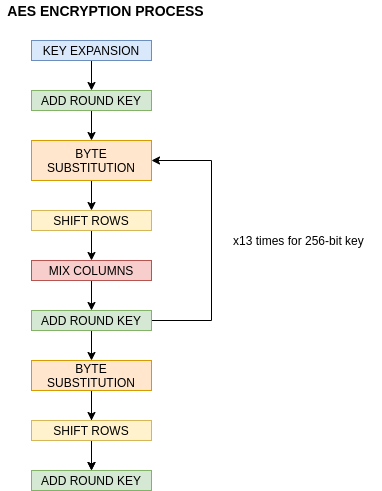

The diagram above was exported from draw.io. Its source (the exported page's mxGraphModel, read from the mxfile embedded in the PNG):
<mxGraphModel dx="868" dy="475" grid="1" gridSize="10" guides="1" tooltips="1" connect="1" arrows="1" fold="1" page="1" pageScale="1" pageWidth="827" pageHeight="1169" math="0" shadow="0">
  <root>
    <mxCell id="0" />
    <mxCell id="1" parent="0" />
    <mxCell id="ZXsObZCwD7VxYpONSpAl-1" value="&lt;b&gt;&lt;font style=&quot;font-size: 14px&quot;&gt;AES ENCRYPTION PROCESS&lt;/font&gt;&lt;/b&gt;" style="text;html=1;align=center;verticalAlign=middle;resizable=0;points=[];autosize=1;" vertex="1" parent="1">
      <mxGeometry x="309" y="40" width="210" height="20" as="geometry" />
    </mxCell>
    <mxCell id="ZXsObZCwD7VxYpONSpAl-4" value="" style="edgeStyle=orthogonalEdgeStyle;rounded=0;orthogonalLoop=1;jettySize=auto;html=1;" edge="1" parent="1" source="ZXsObZCwD7VxYpONSpAl-2" target="ZXsObZCwD7VxYpONSpAl-3">
      <mxGeometry relative="1" as="geometry" />
    </mxCell>
    <mxCell id="ZXsObZCwD7VxYpONSpAl-2" value="KEY EXPANSION" style="rounded=0;whiteSpace=wrap;html=1;fillColor=#dae8fc;strokeColor=#6c8ebf;" vertex="1" parent="1">
      <mxGeometry x="340" y="80" width="120" height="20" as="geometry" />
    </mxCell>
    <mxCell id="ZXsObZCwD7VxYpONSpAl-6" value="" style="edgeStyle=orthogonalEdgeStyle;rounded=0;orthogonalLoop=1;jettySize=auto;html=1;" edge="1" parent="1" source="ZXsObZCwD7VxYpONSpAl-3" target="ZXsObZCwD7VxYpONSpAl-5">
      <mxGeometry relative="1" as="geometry" />
    </mxCell>
    <mxCell id="ZXsObZCwD7VxYpONSpAl-3" value="ADD ROUND KEY" style="rounded=0;whiteSpace=wrap;html=1;fillColor=#d5e8d4;strokeColor=#82b366;" vertex="1" parent="1">
      <mxGeometry x="340" y="130" width="120" height="20" as="geometry" />
    </mxCell>
    <mxCell id="ZXsObZCwD7VxYpONSpAl-8" value="" style="edgeStyle=orthogonalEdgeStyle;rounded=0;orthogonalLoop=1;jettySize=auto;html=1;" edge="1" parent="1" source="ZXsObZCwD7VxYpONSpAl-5" target="ZXsObZCwD7VxYpONSpAl-7">
      <mxGeometry relative="1" as="geometry" />
    </mxCell>
    <mxCell id="ZXsObZCwD7VxYpONSpAl-5" value="BYTE SUBSTITUTION" style="rounded=0;whiteSpace=wrap;html=1;fillColor=#ffe6cc;strokeColor=#d79b00;" vertex="1" parent="1">
      <mxGeometry x="340" y="180" width="120" height="40" as="geometry" />
    </mxCell>
    <mxCell id="ZXsObZCwD7VxYpONSpAl-10" value="" style="edgeStyle=orthogonalEdgeStyle;rounded=0;orthogonalLoop=1;jettySize=auto;html=1;" edge="1" parent="1" source="ZXsObZCwD7VxYpONSpAl-7" target="ZXsObZCwD7VxYpONSpAl-9">
      <mxGeometry relative="1" as="geometry" />
    </mxCell>
    <mxCell id="ZXsObZCwD7VxYpONSpAl-7" value="SHIFT ROWS" style="rounded=0;whiteSpace=wrap;html=1;fillColor=#fff2cc;strokeColor=#d6b656;" vertex="1" parent="1">
      <mxGeometry x="340" y="250" width="120" height="20" as="geometry" />
    </mxCell>
    <mxCell id="ZXsObZCwD7VxYpONSpAl-12" value="" style="edgeStyle=orthogonalEdgeStyle;rounded=0;orthogonalLoop=1;jettySize=auto;html=1;" edge="1" parent="1" source="ZXsObZCwD7VxYpONSpAl-9" target="ZXsObZCwD7VxYpONSpAl-11">
      <mxGeometry relative="1" as="geometry" />
    </mxCell>
    <mxCell id="ZXsObZCwD7VxYpONSpAl-9" value="MIX COLUMNS" style="rounded=0;whiteSpace=wrap;html=1;fillColor=#f8cecc;strokeColor=#b85450;" vertex="1" parent="1">
      <mxGeometry x="340" y="300" width="120" height="20" as="geometry" />
    </mxCell>
    <mxCell id="ZXsObZCwD7VxYpONSpAl-14" value="" style="edgeStyle=orthogonalEdgeStyle;rounded=0;orthogonalLoop=1;jettySize=auto;html=1;" edge="1" parent="1" source="ZXsObZCwD7VxYpONSpAl-11" target="ZXsObZCwD7VxYpONSpAl-13">
      <mxGeometry relative="1" as="geometry" />
    </mxCell>
    <mxCell id="ZXsObZCwD7VxYpONSpAl-19" style="edgeStyle=orthogonalEdgeStyle;rounded=0;orthogonalLoop=1;jettySize=auto;html=1;entryX=1;entryY=0.5;entryDx=0;entryDy=0;" edge="1" parent="1" source="ZXsObZCwD7VxYpONSpAl-11" target="ZXsObZCwD7VxYpONSpAl-5">
      <mxGeometry relative="1" as="geometry">
        <mxPoint x="520" y="200" as="targetPoint" />
        <Array as="points">
          <mxPoint x="520" y="360" />
          <mxPoint x="520" y="200" />
        </Array>
      </mxGeometry>
    </mxCell>
    <mxCell id="ZXsObZCwD7VxYpONSpAl-11" value="ADD ROUND KEY" style="rounded=0;whiteSpace=wrap;html=1;fillColor=#d5e8d4;strokeColor=#82b366;" vertex="1" parent="1">
      <mxGeometry x="340" y="350" width="120" height="20" as="geometry" />
    </mxCell>
    <mxCell id="ZXsObZCwD7VxYpONSpAl-16" value="" style="edgeStyle=orthogonalEdgeStyle;rounded=0;orthogonalLoop=1;jettySize=auto;html=1;" edge="1" parent="1" source="ZXsObZCwD7VxYpONSpAl-13" target="ZXsObZCwD7VxYpONSpAl-15">
      <mxGeometry relative="1" as="geometry" />
    </mxCell>
    <mxCell id="ZXsObZCwD7VxYpONSpAl-22" value="" style="edgeStyle=orthogonalEdgeStyle;rounded=0;orthogonalLoop=1;jettySize=auto;html=1;" edge="1" parent="1" source="ZXsObZCwD7VxYpONSpAl-13" target="ZXsObZCwD7VxYpONSpAl-17">
      <mxGeometry relative="1" as="geometry" />
    </mxCell>
    <mxCell id="ZXsObZCwD7VxYpONSpAl-13" value="BYTE SUBSTITUTION" style="rounded=0;whiteSpace=wrap;html=1;fillColor=#ffe6cc;strokeColor=#d79b00;" vertex="1" parent="1">
      <mxGeometry x="340" y="400" width="120" height="30" as="geometry" />
    </mxCell>
    <mxCell id="ZXsObZCwD7VxYpONSpAl-18" value="" style="edgeStyle=orthogonalEdgeStyle;rounded=0;orthogonalLoop=1;jettySize=auto;html=1;" edge="1" parent="1" source="ZXsObZCwD7VxYpONSpAl-15" target="ZXsObZCwD7VxYpONSpAl-17">
      <mxGeometry relative="1" as="geometry" />
    </mxCell>
    <mxCell id="ZXsObZCwD7VxYpONSpAl-15" value="SHIFT ROWS" style="rounded=0;whiteSpace=wrap;html=1;fillColor=#fff2cc;strokeColor=#d6b656;" vertex="1" parent="1">
      <mxGeometry x="340" y="460" width="120" height="20" as="geometry" />
    </mxCell>
    <mxCell id="ZXsObZCwD7VxYpONSpAl-17" value="ADD ROUND KEY" style="rounded=0;whiteSpace=wrap;html=1;fillColor=#d5e8d4;strokeColor=#82b366;" vertex="1" parent="1">
      <mxGeometry x="340" y="510" width="120" height="20" as="geometry" />
    </mxCell>
    <mxCell id="ZXsObZCwD7VxYpONSpAl-21" value="&lt;div&gt;&lt;span&gt;x13 times for 256-bit key&lt;/span&gt;&lt;/div&gt;" style="text;html=1;align=left;verticalAlign=middle;resizable=0;points=[];autosize=1;" vertex="1" parent="1">
      <mxGeometry x="540" y="270" width="150" height="20" as="geometry" />
    </mxCell>
  </root>
</mxGraphModel>